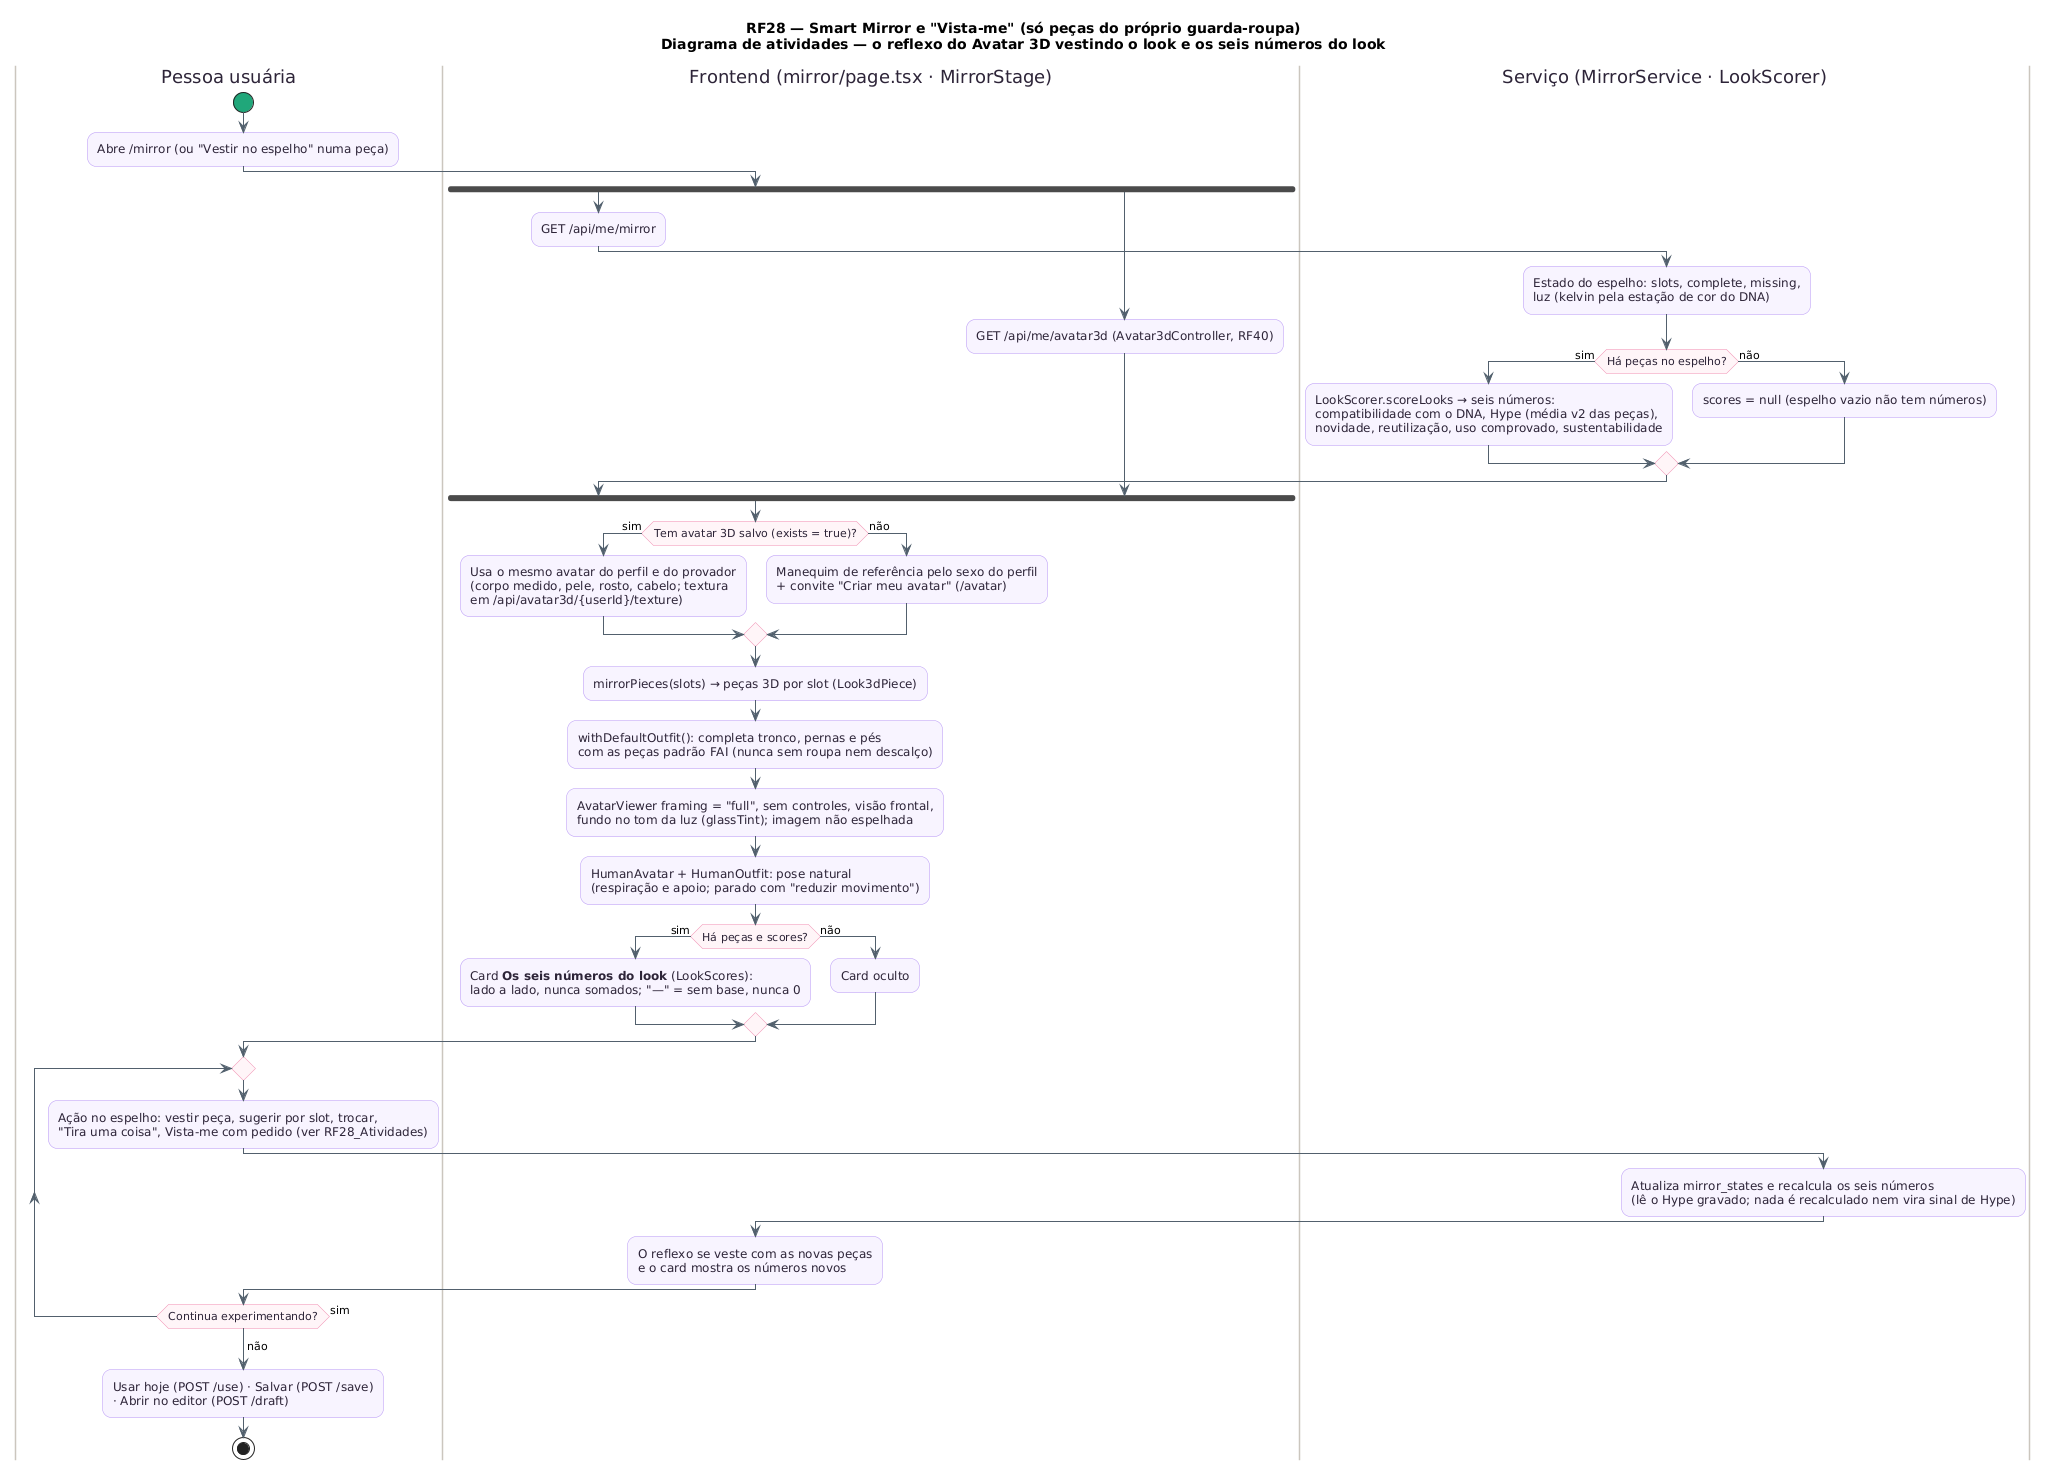

The diagram above was rendered by PlantUML. Its source (embedded in the PNG):
@startuml RF28_Espelho_Atividades
!pragma layout smetana
title RF28 — Smart Mirror e "Vista-me" (só peças do próprio guarda-roupa)\nDiagrama de atividades — o reflexo do Avatar 3D vestindo o look e os seis números do look
skinparam backgroundColor #FFFFFF
skinparam shadowing false
skinparam roundcorner 18
skinparam ArrowColor #52606D
skinparam activity {
  BackgroundColor #F8F4FF
  BorderColor #B695F5
  FontColor #2D2438
  DiamondBackgroundColor #FFF5F8
  DiamondBorderColor #F08DB1
  StartColor #20A77A
  EndColor #4B5563
  BarColor #4B4B4B
}
skinparam swimlane {
  BorderColor #CBC6BE
  TitleFontColor #2D2438
}
skinparam note {
  BackgroundColor #FFFDEB
  BorderColor #D8CE78
  FontColor #554F24
}
|Pessoa usuária|
start
:Abre /mirror (ou "Vestir no espelho" numa peça);
|Frontend (mirror/page.tsx · MirrorStage)|
fork
  :GET /api/me/mirror;
  |Serviço (MirrorService · LookScorer)|
  :Estado do espelho: slots, complete, missing,\nluz (kelvin pela estação de cor do DNA);
  if (Há peças no espelho?) then (sim)
    :LookScorer.scoreLooks → seis números:\ncompatibilidade com o DNA, Hype (média v2 das peças),\nnovidade, reutilização, uso comprovado, sustentabilidade;
  else (não)
    :scores = null (espelho vazio não tem números);
  endif
  |Frontend (mirror/page.tsx · MirrorStage)|
fork again
  :GET /api/me/avatar3d (Avatar3dController, RF40);
end fork
if (Tem avatar 3D salvo (exists = true)?) then (sim)
  :Usa o mesmo avatar do perfil e do provador\n(corpo medido, pele, rosto, cabelo; textura\nem /api/avatar3d/{userId}/texture);
else (não)
  :Manequim de referência pelo sexo do perfil\n+ convite "Criar meu avatar" (/avatar);
endif
:mirrorPieces(slots) → peças 3D por slot (Look3dPiece);
:withDefaultOutfit(): completa tronco, pernas e pés\ncom as peças padrão FAI (nunca sem roupa nem descalço);
:AvatarViewer framing = "full", sem controles, visão frontal,\nfundo no tom da luz (glassTint); imagem não espelhada;
:HumanAvatar + HumanOutfit: pose natural\n(respiração e apoio; parado com "reduzir movimento");
if (Há peças e scores?) then (sim)
  :Card **Os seis números do look** (LookScores):\nlado a lado, nunca somados; "—" = sem base, nunca 0;
else (não)
  :Card oculto;
endif
|Pessoa usuária|
repeat
  :Ação no espelho: vestir peça, sugerir por slot, trocar,\n"Tira uma coisa", Vista-me com pedido (ver RF28_Atividades);
  |Serviço (MirrorService · LookScorer)|
  :Atualiza mirror_states e recalcula os seis números\n(lê o Hype gravado; nada é recalculado nem vira sinal de Hype);
  |Frontend (mirror/page.tsx · MirrorStage)|
  :O reflexo se veste com as novas peças\ne o card mostra os números novos;
  |Pessoa usuária|
repeat while (Continua experimentando?) is (sim)
->não;
:Usar hoje (POST /use) · Salvar (POST /save)\n· Abrir no editor (POST /draft);
stop
@enduml